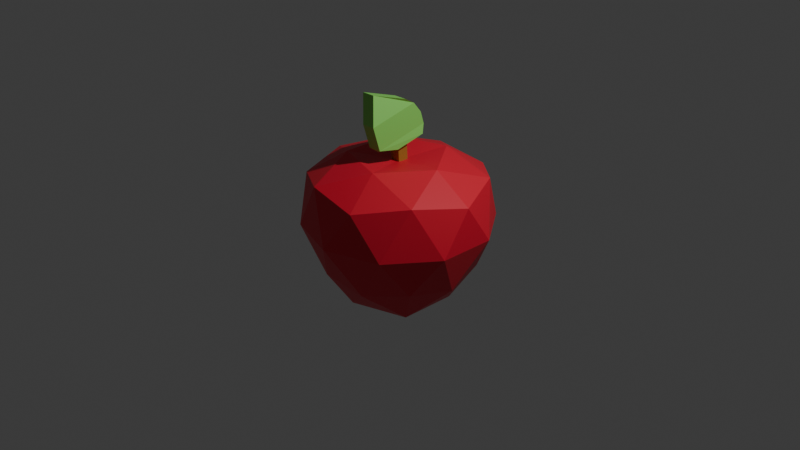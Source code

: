 # Source: apple.blend  (saved by Blender 4.0.36; exported with 4.5.12 LTS)
import bpy
from mathutils import Matrix  # noqa: F401  (used for matrix-valued properties, if any)

bpy.ops.wm.read_factory_settings(use_empty=True)
scene = bpy.context.scene
scene.name = 'Scene'

# ---- collections
col_collection = bpy.data.collections.new('Collection'); scene.collection.children.link(col_collection)

# ---- materials (node trees are filled in below, after node groups)
mat_red = bpy.data.materials.new('Red')
mat_red.use_transparent_shadow = False
mat_brown = bpy.data.materials.new('Brown')
mat_brown.use_transparent_shadow = False
mat_green = bpy.data.materials.new('Green')
mat_green.use_transparent_shadow = False

# ---- material node trees
mat_red.use_nodes = True; mat_red.node_tree.nodes.clear()
_N = mat_red.node_tree.nodes; _L = mat_red.node_tree.links
n0 = _N.new('ShaderNodeBsdfPrincipled'); n0.name = 'Principled BSDF'; n0.location = (10, 300)
n0.inputs[0].default_value = (0.801, 0.01608, 0.04111, 1.0)
n0.inputs[3].default_value = 1.45
n1 = _N.new('ShaderNodeOutputMaterial'); n1.name = 'Material Output'; n1.location = (300, 300)
_L.new(n0.outputs[0], n1.inputs[0])
n1.is_active_output = True
mat_brown.use_nodes = True; mat_brown.node_tree.nodes.clear()
_N = mat_brown.node_tree.nodes; _L = mat_brown.node_tree.links
n0 = _N.new('ShaderNodeBsdfPrincipled'); n0.name = 'Principled BSDF'; n0.location = (10, 300)
n0.inputs[0].default_value = (0.4183, 0.2141, 0.03755, 1.0)
n0.inputs[3].default_value = 1.45
n1 = _N.new('ShaderNodeOutputMaterial'); n1.name = 'Material Output'; n1.location = (300, 300)
_L.new(n0.outputs[0], n1.inputs[0])
n1.is_active_output = True
mat_green.use_nodes = True; mat_green.node_tree.nodes.clear()
_N = mat_green.node_tree.nodes; _L = mat_green.node_tree.links
n0 = _N.new('ShaderNodeBsdfPrincipled'); n0.name = 'Principled BSDF'; n0.location = (10, 300)
n0.inputs[0].default_value = (0.2861, 0.8005, 0.1454, 1.0)
n0.inputs[3].default_value = 1.45
n1 = _N.new('ShaderNodeOutputMaterial'); n1.name = 'Material Output'; n1.location = (300, 300)
_L.new(n0.outputs[0], n1.inputs[0])
n1.is_active_output = True

# ---- world
world_world = bpy.data.worlds.new('World'); scene.world = world_world
world_world.use_nodes = True; world_world.node_tree.nodes.clear()
_N = world_world.node_tree.nodes; _L = world_world.node_tree.links
n0 = _N.new('ShaderNodeOutputWorld'); n0.name = 'World Output'; n0.location = (300, 300)
n1 = _N.new('ShaderNodeBackground'); n1.name = 'Background'; n1.location = (10, 300)
n1.inputs[0].default_value = (0.05088, 0.05088, 0.05088, 1.0)
_L.new(n1.outputs[0], n0.inputs[0])
n0.is_active_output = True
world_world.color = (0.05088, 0.05088, 0.05088)
world_world.use_sun_shadow = False
world_world.sun_shadow_jitter_overblur = 0.0

# ---- cameras
cam_camera = bpy.data.cameras.new('Camera')
cam_camera.clip_end = 100.0
cam_camera.ortho_scale = 7.314

# ---- lights
light_light = bpy.data.lights.new('Light', 'POINT')
light_light.transmission_factor = 0.0
light_light.use_soft_falloff = False
light_light.energy = 1000.0
light_light.shadow_soft_size = 0.1
light_light.shadow_maximum_resolution = 0.006
light_light.use_absolute_resolution = True

# ---- meshes
me_icosphere = bpy.data.meshes.new('Icosphere')
me_icosphere.from_pydata([(0.0, 0.0, -0.8005), (0.6493, -0.4717, -0.4513), (-0.248, -0.7633, -0.4513), (-0.8025, 6.123e-10, -0.4512), (-0.248, 0.7633, -0.4513), (0.6493, 0.4717, -0.4513), (0.2939, -0.9046, 0.4447), (-0.7695, -0.5591, 0.4447), (-0.7695, 0.5591, 0.4447), (0.2939, 0.9046, 0.4447), (0.9512, -5.67e-10, 0.4447), (0.0, 0.0, 0.6504), (-0.1625, -0.5, -0.8507), (0.4253, -0.309, -0.8507), (0.2359, -0.7259, -0.5217), (0.7633, 6.123e-10, -0.5217), (0.4253, 0.309, -0.8507), (-0.5257, 0.0, -0.8507), (-0.6175, -0.4486, -0.5217), (-0.1625, 0.5, -0.8507), (-0.6175, 0.4486, -0.5217), (0.2359, 0.7259, -0.5217), (0.9511, -0.309, 0.0), (0.9511, 0.309, 0.0), (0.0, -1.0, 0.0), (0.5878, -0.809, 0.0), (-0.9511, -0.309, 0.0), (-0.5878, -0.809, 0.0), (-0.5878, 0.809, 0.0), (-0.9511, 0.309, 0.0), (0.5878, 0.809, 0.0), (0.0, 1.0, 0.0), (0.7318, -0.5317, 0.5282), (-0.2795, -0.8603, 0.5282), (-0.9046, -5.67e-10, 0.5282), (-0.2795, 0.8603, 0.5282), (0.7318, 0.5317, 0.5282), (0.1625, -0.5, 0.7045), (0.5257, 0.0, 0.7045), (-0.4253, -0.309, 0.7045), (-0.4253, 0.309, 0.7045), (0.1625, 0.5, 0.7045)], [], [(0, 13, 12), (1, 13, 15), (0, 12, 17), (0, 17, 19), (0, 19, 16), (1, 15, 22), (2, 14, 24), (3, 18, 26), (4, 20, 28), (5, 21, 30), (1, 22, 25), (2, 24, 27), (3, 26, 29), (4, 28, 31), (5, 30, 23), (6, 32, 37), (7, 33, 39), (8, 34, 40), (9, 35, 41), (10, 36, 38), (38, 41, 11), (38, 36, 41), (36, 9, 41), (41, 40, 11), (41, 35, 40), (35, 8, 40), (40, 39, 11), (40, 34, 39), (34, 7, 39), (39, 37, 11), (39, 33, 37), (33, 6, 37), (37, 38, 11), (37, 32, 38), (32, 10, 38), (23, 36, 10), (23, 30, 36), (30, 9, 36), (31, 35, 9), (31, 28, 35), (28, 8, 35), (29, 34, 8), (29, 26, 34), (26, 7, 34), (27, 33, 7), (27, 24, 33), (24, 6, 33), (25, 32, 6), (25, 22, 32), (22, 10, 32), (30, 31, 9), (30, 21, 31), (21, 4, 31), (28, 29, 8), (28, 20, 29), (20, 3, 29), (26, 27, 7), (26, 18, 27), (18, 2, 27), (24, 25, 6), (24, 14, 25), (14, 1, 25), (22, 23, 10), (22, 15, 23), (15, 5, 23), (16, 21, 5), (16, 19, 21), (19, 4, 21), (19, 20, 4), (19, 17, 20), (17, 3, 20), (17, 18, 3), (17, 12, 18), (12, 2, 18), (15, 16, 5), (15, 13, 16), (13, 0, 16), (12, 14, 2), (12, 13, 14), (13, 1, 14)])
_uv = me_icosphere.uv_layers.new(name='UVMap')
_uv.uv.foreach_set('vector', [0.1818, 0.0, 0.2273, 0.07873, 0.1364, 0.07873, 0.2727, 0.1575, 0.3182, 0.07873, 0.3636, 0.1575, 0.9091, 0.0, 0.9545, 0.07873, 0.8636, 0.07873, 0.7273, 0.0, 0.7727, 0.07873, 0.6818, 0.07873, 0.5455, 0.0, 0.5909, 0.07873, 0.5, 0.07873, 0.2727, 0.1575, 0.3636, 0.1575, 0.3182, 0.2362, 0.09091, 0.1575, 0.1818, 0.1575, 0.1364, 0.2362, 0.8182, 0.1575, 0.9091, 0.1575, 0.8636, 0.2362, 0.6364, 0.1575, 0.7273, 0.1575, 0.6818, 0.2362, 0.4545, 0.1575, 0.5455, 0.1575, 0.5, 0.2362, 0.2727, 0.1575, 0.3182, 0.2362, 0.2273, 0.2362, 0.09091, 0.1575, 0.1364, 0.2362, 0.04546, 0.2362, 0.8182, 0.1575, 0.8636, 0.2362, 0.7727, 0.2362, 0.6364, 0.1575, 0.6818, 0.2362, 0.5909, 0.2362, 0.4545, 0.1575, 0.5, 0.2362, 0.4091, 0.2362, 0.1818, 0.3149, 0.2727, 0.3149, 0.2273, 0.3937, 0.0, 0.3149, 0.09091, 0.3149, 0.04546, 0.3937, 0.7273, 0.3149, 0.8182, 0.3149, 0.7727, 0.3937, 0.5455, 0.3149, 0.6364, 0.3149, 0.5909, 0.3937, 0.3636, 0.3149, 0.4545, 0.3149, 0.4091, 0.3937, 0.4091, 0.3937, 0.5, 0.3937, 0.4545, 0.4724, 0.4091, 0.3937, 0.4545, 0.3149, 0.5, 0.3937, 0.4545, 0.3149, 0.5455, 0.3149, 0.5, 0.3937, 0.5909, 0.3937, 0.6818, 0.3937, 0.6364, 0.4724, 0.5909, 0.3937, 0.6364, 0.3149, 0.6818, 0.3937, 0.6364, 0.3149, 0.7273, 0.3149, 0.6818, 0.3937, 0.7727, 0.3937, 0.8636, 0.3937, 0.8182, 0.4724, 0.7727, 0.3937, 0.8182, 0.3149, 0.8636, 0.3937, 0.8182, 0.3149, 0.9091, 0.3149, 0.8636, 0.3937, 0.04546, 0.3937, 0.1364, 0.3937, 0.09091, 0.4724, 0.04546, 0.3937, 0.09091, 0.3149, 0.1364, 0.3937, 0.09091, 0.3149, 0.1818, 0.3149, 0.1364, 0.3937, 0.2273, 0.3937, 0.3182, 0.3937, 0.2727, 0.4724, 0.2273, 0.3937, 0.2727, 0.3149, 0.3182, 0.3937, 0.2727, 0.3149, 0.3636, 0.3149, 0.3182, 0.3937, 0.4091, 0.2362, 0.4545, 0.3149, 0.3636, 0.3149, 0.4091, 0.2362, 0.5, 0.2362, 0.4545, 0.3149, 0.5, 0.2362, 0.5455, 0.3149, 0.4545, 0.3149, 0.5909, 0.2362, 0.6364, 0.3149, 0.5455, 0.3149, 0.5909, 0.2362, 0.6818, 0.2362, 0.6364, 0.3149, 0.6818, 0.2362, 0.7273, 0.3149, 0.6364, 0.3149, 0.7727, 0.2362, 0.8182, 0.3149, 0.7273, 0.3149, 0.7727, 0.2362, 0.8636, 0.2362, 0.8182, 0.3149, 0.8636, 0.2362, 0.9091, 0.3149, 0.8182, 0.3149, 0.04546, 0.2362, 0.09091, 0.3149, 0.0, 0.3149, 0.04546, 0.2362, 0.1364, 0.2362, 0.09091, 0.3149, 0.1364, 0.2362, 0.1818, 0.3149, 0.09091, 0.3149, 0.2273, 0.2362, 0.2727, 0.3149, 0.1818, 0.3149, 0.2273, 0.2362, 0.3182, 0.2362, 0.2727, 0.3149, 0.3182, 0.2362, 0.3636, 0.3149, 0.2727, 0.3149, 0.5, 0.2362, 0.5909, 0.2362, 0.5455, 0.3149, 0.5, 0.2362, 0.5455, 0.1575, 0.5909, 0.2362, 0.5455, 0.1575, 0.6364, 0.1575, 0.5909, 0.2362, 0.6818, 0.2362, 0.7727, 0.2362, 0.7273, 0.3149, 0.6818, 0.2362, 0.7273, 0.1575, 0.7727, 0.2362, 0.7273, 0.1575, 0.8182, 0.1575, 0.7727, 0.2362, 0.8636, 0.2362, 0.9545, 0.2362, 0.9091, 0.3149, 0.8636, 0.2362, 0.9091, 0.1575, 0.9545, 0.2362, 0.9091, 0.1575, 1.0, 0.1575, 0.9545, 0.2362, 0.1364, 0.2362, 0.2273, 0.2362, 0.1818, 0.3149, 0.1364, 0.2362, 0.1818, 0.1575, 0.2273, 0.2362, 0.1818, 0.1575, 0.2727, 0.1575, 0.2273, 0.2362, 0.3182, 0.2362, 0.4091, 0.2362, 0.3636, 0.3149, 0.3182, 0.2362, 0.3636, 0.1575, 0.4091, 0.2362, 0.3636, 0.1575, 0.4545, 0.1575, 0.4091, 0.2362, 0.5, 0.07873, 0.5455, 0.1575, 0.4545, 0.1575, 0.5, 0.07873, 0.5909, 0.07873, 0.5455, 0.1575, 0.5909, 0.07873, 0.6364, 0.1575, 0.5455, 0.1575, 0.6818, 0.07873, 0.7273, 0.1575, 0.6364, 0.1575, 0.6818, 0.07873, 0.7727, 0.07873, 0.7273, 0.1575, 0.7727, 0.07873, 0.8182, 0.1575, 0.7273, 0.1575, 0.8636, 0.07873, 0.9091, 0.1575, 0.8182, 0.1575, 0.8636, 0.07873, 0.9545, 0.07873, 0.9091, 0.1575, 0.9545, 0.07873, 1.0, 0.1575, 0.9091, 0.1575, 0.3636, 0.1575, 0.4091, 0.07873, 0.4545, 0.1575, 0.3636, 0.1575, 0.3182, 0.07873, 0.4091, 0.07873, 0.3182, 0.07873, 0.3636, 0.0, 0.4091, 0.07873, 0.1364, 0.07873, 0.1818, 0.1575, 0.09091, 0.1575, 0.1364, 0.07873, 0.2273, 0.07873, 0.1818, 0.1575, 0.2273, 0.07873, 0.2727, 0.1575, 0.1818, 0.1575])
me_icosphere.materials.append(mat_red)
me_icosphere.update()
me_cube_001 = bpy.data.meshes.new('Cube.001')
me_cube_001.from_pydata([(-0.05952, -0.03981, 0.5691), (-0.05603, -0.06574, 0.9258), (-0.05462, 0.07056, 0.5771), (-0.05112, 0.04462, 0.9338), (0.05112, -0.04462, 0.5677), (0.05462, -0.07056, 0.9244), (0.05603, 0.06574, 0.5757), (0.05952, 0.03981, 0.9324)], [], [(0, 1, 3, 2), (2, 3, 7, 6), (6, 7, 5, 4), (4, 5, 1, 0), (2, 6, 4, 0), (7, 3, 1, 5)])
_uv = me_cube_001.uv_layers.new(name='UVMap')
_uv.uv.foreach_set('vector', [0.375, 0.0, 0.625, 0.0, 0.625, 0.25, 0.375, 0.25, 0.375, 0.25, 0.625, 0.25, 0.625, 0.5, 0.375, 0.5, 0.375, 0.5, 0.625, 0.5, 0.625, 0.75, 0.375, 0.75, 0.375, 0.75, 0.625, 0.75, 0.625, 1.0, 0.375, 1.0, 0.125, 0.5, 0.375, 0.5, 0.375, 0.75, 0.125, 0.75, 0.625, 0.5, 0.875, 0.5, 0.875, 0.75, 0.625, 0.75])
me_cube_001.materials.append(mat_brown)
me_cube_001.update()
me_cube_002 = bpy.data.meshes.new('Cube.002')
me_cube_002.from_pydata([(-0.06659, -0.2178, 0.7736), (-0.1844, -0.2978, 1.377), (-0.03902, 0.2171, 0.8946), (-0.08639, 0.02727, 1.289), (0.09356, -0.1036, 0.8135), (-0.0297, -0.3065, 1.384), (0.1157, 0.2083, 0.9017), (0.06829, 0.0185, 1.296), (-0.08355, -0.3124, 0.8431), (-0.09115, -0.3452, 0.9677), (-0.09875, -0.378, 1.092), (-0.07615, 0.1305, 1.228), (-0.06626, 0.2148, 1.117), (-0.05867, 0.2476, 0.992), (0.07853, 0.1217, 1.235), (0.08841, 0.2061, 1.124), (0.09601, 0.2389, 0.9991), (0.05593, -0.3868, 1.1), (0.06353, -0.3539, 0.9748), (0.07113, -0.3211, 0.8502)], [], [(10, 1, 3, 11), (11, 3, 7, 14), (14, 7, 5, 17), (17, 5, 1, 10), (2, 6, 4, 0), (7, 3, 1, 5), (4, 19, 8, 0), (19, 18, 9, 8), (18, 17, 10, 9), (6, 16, 19, 4), (16, 15, 18, 19), (15, 14, 17, 18), (2, 13, 16, 6), (13, 12, 15, 16), (12, 11, 14, 15), (0, 8, 13, 2), (8, 9, 12, 13), (9, 10, 11, 12)])
_uv = me_cube_002.uv_layers.new(name='UVMap')
_uv.uv.foreach_set('vector', [0.5625, 0.0, 0.625, 0.0, 0.625, 0.25, 0.5625, 0.25, 0.5625, 0.25, 0.625, 0.25, 0.625, 0.5, 0.5625, 0.5, 0.5625, 0.5, 0.625, 0.5, 0.625, 0.75, 0.5625, 0.75, 0.5625, 0.75, 0.625, 0.75, 0.625, 1.0, 0.5625, 1.0, 0.125, 0.5, 0.375, 0.5, 0.375, 0.75, 0.125, 0.75, 0.625, 0.5, 0.875, 0.5, 0.875, 0.75, 0.625, 0.75, 0.375, 0.75, 0.4375, 0.75, 0.4375, 1.0, 0.375, 1.0, 0.4375, 0.75, 0.5, 0.75, 0.5, 1.0, 0.4375, 1.0, 0.5, 0.75, 0.5625, 0.75, 0.5625, 1.0, 0.5, 1.0, 0.375, 0.5, 0.4375, 0.5, 0.4375, 0.75, 0.375, 0.75, 0.4375, 0.5, 0.5, 0.5, 0.5, 0.75, 0.4375, 0.75, 0.5, 0.5, 0.5625, 0.5, 0.5625, 0.75, 0.5, 0.75, 0.375, 0.25, 0.4375, 0.25, 0.4375, 0.5, 0.375, 0.5, 0.4375, 0.25, 0.5, 0.25, 0.5, 0.5, 0.4375, 0.5, 0.5, 0.25, 0.5625, 0.25, 0.5625, 0.5, 0.5, 0.5, 0.375, 0.0, 0.4375, 0.0, 0.4375, 0.25, 0.375, 0.25, 0.4375, 0.0, 0.5, 0.0, 0.5, 0.25, 0.4375, 0.25, 0.5, 0.0, 0.5625, 0.0, 0.5625, 0.25, 0.5, 0.25])
me_cube_002.materials.append(mat_green)
me_cube_002.update()

# ---- objects
ob_light = bpy.data.objects.new('Light', light_light)
ob_camera = bpy.data.objects.new('Camera', cam_camera)
ob_icosphere = bpy.data.objects.new('Icosphere', me_icosphere)
ob_cube = bpy.data.objects.new('Cube', me_cube_001)
ob_cube_001 = bpy.data.objects.new('Cube.001', me_cube_002)

# ---- transforms, parenting, visibility, modifiers, constraints
ob_light.location = (4.076, 1.005, 5.904)
ob_light.rotation_euler = (0.6503, 0.05522, 1.866)
ob_light.lock_rotations_4d = False
ob_light.empty_display_type = 'ARROWS'
ob_light.color = (0.0, 0.0, 0.0, 0.0)
ob_light.lineart.crease_threshold = 0.0
ob_camera.location = (7.359, -6.926, 4.958)
ob_camera.rotation_euler = (1.109, 0.0, 0.8149)
ob_camera.lock_rotations_4d = False
ob_camera.empty_display_type = 'ARROWS'
ob_camera.color = (0.0, 0.0, 0.0, 0.0)
ob_camera.display_type = 'WIRE'
ob_camera.lineart.crease_threshold = 0.0
ob_icosphere.location = (0.0, 0.0, 0.0)
ob_cube.location = (0.0, 0.0, 0.0)
ob_cube_001.location = (0.0, 0.0, 0.0)

# ---- collection membership
col_collection.objects.link(ob_light)
col_collection.objects.link(ob_camera)
col_collection.objects.link(ob_icosphere)
col_collection.objects.link(ob_cube)
col_collection.objects.link(ob_cube_001)

# ---- scene / render settings (as saved in the file)
scene.camera = ob_camera
scene.frame_start = 1; scene.frame_end = 250; scene.frame_set(1)
scene.render.engine = 'BLENDER_EEVEE_NEXT'
scene.cycles.sampling_pattern = 'TABULATED_SOBOL'
bpy.context.view_layer.update()
